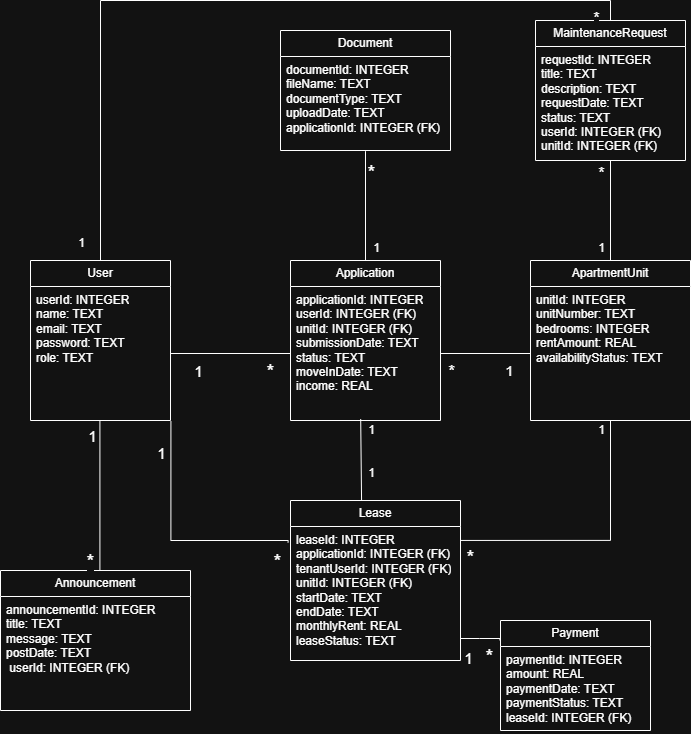

The diagram above was exported from draw.io. Its source (the exported page's mxGraphModel, read from the mxfile embedded in the PNG):
<mxGraphModel dx="695" dy="1845" grid="1" gridSize="10" guides="1" tooltips="1" connect="1" arrows="1" fold="1" page="1" pageScale="1" pageWidth="850" pageHeight="1100" math="0" shadow="0">
  <root>
    <mxCell id="0" />
    <mxCell id="1" parent="0" />
    <mxCell id="Xuu4I15eCBkWBqEJ-h1P-1" parent="1" style="swimlane;fontStyle=0;childLayout=stackLayout;horizontal=1;startSize=26;fillColor=none;horizontalStack=0;resizeParent=1;resizeParentMax=0;resizeLast=0;collapsible=1;marginBottom=0;whiteSpace=wrap;html=1;" value="User" vertex="1">
      <mxGeometry height="160" width="140" x="150" y="40" as="geometry" />
    </mxCell>
    <mxCell id="Xuu4I15eCBkWBqEJ-h1P-2" parent="Xuu4I15eCBkWBqEJ-h1P-1" style="text;strokeColor=none;fillColor=none;align=left;verticalAlign=top;spacingLeft=4;spacingRight=4;overflow=hidden;rotatable=0;points=[[0,0.5],[1,0.5]];portConstraint=eastwest;whiteSpace=wrap;html=1;" value="&lt;div&gt;userId: INTEGER&lt;/div&gt;&lt;div&gt;name: TEXT&lt;/div&gt;&lt;div&gt;email: TEXT&lt;/div&gt;&lt;div&gt;password: TEXT&lt;/div&gt;&lt;div&gt;role: TEXT&lt;/div&gt;" vertex="1">
      <mxGeometry height="134" width="140" y="26" as="geometry" />
    </mxCell>
    <mxCell id="Xuu4I15eCBkWBqEJ-h1P-3" parent="1" style="swimlane;fontStyle=0;childLayout=stackLayout;horizontal=1;startSize=26;fillColor=none;horizontalStack=0;resizeParent=1;resizeParentMax=0;resizeLast=0;collapsible=1;marginBottom=0;whiteSpace=wrap;html=1;" value="ApartmentUnit" vertex="1">
      <mxGeometry height="160" width="160" x="650" y="40" as="geometry" />
    </mxCell>
    <mxCell id="Xuu4I15eCBkWBqEJ-h1P-4" parent="Xuu4I15eCBkWBqEJ-h1P-3" style="text;strokeColor=none;fillColor=none;align=left;verticalAlign=top;spacingLeft=4;spacingRight=4;overflow=hidden;rotatable=0;points=[[0,0.5],[1,0.5]];portConstraint=eastwest;whiteSpace=wrap;html=1;" value="unitId: INTEGER&lt;br&gt;unitNumber: TEXT&lt;br&gt;bedrooms: INTEGER&lt;br&gt;rentAmount: REAL&lt;br&gt;availabilityStatus: TEXT" vertex="1">
      <mxGeometry height="134" width="160" y="26" as="geometry" />
    </mxCell>
    <mxCell id="Xuu4I15eCBkWBqEJ-h1P-5" parent="1" style="swimlane;fontStyle=0;childLayout=stackLayout;horizontal=1;startSize=26;fillColor=none;horizontalStack=0;resizeParent=1;resizeParentMax=0;resizeLast=0;collapsible=1;marginBottom=0;whiteSpace=wrap;html=1;" value="Application" vertex="1">
      <mxGeometry height="160" width="150" x="410" y="40" as="geometry" />
    </mxCell>
    <mxCell id="Xuu4I15eCBkWBqEJ-h1P-7" parent="1" style="swimlane;fontStyle=0;childLayout=stackLayout;horizontal=1;startSize=26;fillColor=none;horizontalStack=0;resizeParent=1;resizeParentMax=0;resizeLast=0;collapsible=1;marginBottom=0;whiteSpace=wrap;html=1;" value="Document" vertex="1">
      <mxGeometry height="120" width="170" x="400" y="-190" as="geometry" />
    </mxCell>
    <mxCell id="Xuu4I15eCBkWBqEJ-h1P-8" parent="Xuu4I15eCBkWBqEJ-h1P-7" style="text;strokeColor=none;fillColor=none;align=left;verticalAlign=top;spacingLeft=4;spacingRight=4;overflow=hidden;rotatable=0;points=[[0,0.5],[1,0.5]];portConstraint=eastwest;whiteSpace=wrap;html=1;" value="&lt;div&gt;documentId: INTEGER&lt;/div&gt;&lt;div&gt;fileName: TEXT&lt;/div&gt;&lt;div&gt;documentType: TEXT&lt;/div&gt;&lt;div&gt;uploadDate: TEXT applicationId: INTEGER (FK)&lt;/div&gt;" vertex="1">
      <mxGeometry height="94" width="170" y="26" as="geometry" />
    </mxCell>
    <mxCell id="Xuu4I15eCBkWBqEJ-h1P-9" parent="1" style="swimlane;fontStyle=0;childLayout=stackLayout;horizontal=1;startSize=26;fillColor=none;horizontalStack=0;resizeParent=1;resizeParentMax=0;resizeLast=0;collapsible=1;marginBottom=0;whiteSpace=wrap;html=1;" value="Lease" vertex="1">
      <mxGeometry height="160" width="170" x="410" y="280" as="geometry" />
    </mxCell>
    <mxCell id="Xuu4I15eCBkWBqEJ-h1P-10" parent="Xuu4I15eCBkWBqEJ-h1P-9" style="text;strokeColor=none;fillColor=none;align=left;verticalAlign=top;spacingLeft=4;spacingRight=4;overflow=hidden;rotatable=0;points=[[0,0.5],[1,0.5]];portConstraint=eastwest;whiteSpace=wrap;html=1;" value="&lt;div&gt;leaseId: INTEGER&lt;/div&gt;&lt;div&gt;applicationId:&amp;nbsp;&lt;span style=&quot;background-color: transparent; color: light-dark(rgb(0, 0, 0), rgb(255, 255, 255));&quot;&gt;INTEGER (FK)&lt;/span&gt;&lt;/div&gt;&lt;div&gt;tenantUserId:&amp;nbsp;&lt;span style=&quot;background-color: transparent; color: light-dark(rgb(0, 0, 0), rgb(255, 255, 255));&quot;&gt;INTEGER (FK)&lt;/span&gt;&lt;/div&gt;&lt;div&gt;unitId:&amp;nbsp;&lt;span style=&quot;background-color: transparent; color: light-dark(rgb(0, 0, 0), rgb(255, 255, 255));&quot;&gt;INTEGER (FK)&lt;/span&gt;&lt;/div&gt;&lt;div&gt;startDate: TEXT&lt;/div&gt;&lt;div&gt;endDate: TEXT&lt;/div&gt;&lt;div&gt;monthlyRent: REAL&lt;/div&gt;&lt;div&gt;leaseStatus: TEXT&lt;/div&gt;" vertex="1">
      <mxGeometry height="134" width="170" y="26" as="geometry" />
    </mxCell>
    <mxCell id="Xuu4I15eCBkWBqEJ-h1P-11" parent="1" style="swimlane;fontStyle=0;childLayout=stackLayout;horizontal=1;startSize=26;fillColor=none;horizontalStack=0;resizeParent=1;resizeParentMax=0;resizeLast=0;collapsible=1;marginBottom=0;whiteSpace=wrap;html=1;" value="MaintenanceRequest" vertex="1">
      <mxGeometry height="140" width="150" x="655" y="-200" as="geometry" />
    </mxCell>
    <mxCell id="Xuu4I15eCBkWBqEJ-h1P-12" parent="Xuu4I15eCBkWBqEJ-h1P-11" style="text;strokeColor=none;fillColor=none;align=left;verticalAlign=top;spacingLeft=4;spacingRight=4;overflow=hidden;rotatable=0;points=[[0,0.5],[1,0.5]];portConstraint=eastwest;whiteSpace=wrap;html=1;" value="requestId: INTEGER&lt;br&gt;title: TEXT&lt;br&gt;description: TEXT&lt;br&gt;requestDate: TEXT&lt;br&gt;status: TEXT&amp;nbsp; &amp;nbsp; &amp;nbsp; &amp;nbsp; &amp;nbsp; &amp;nbsp; &amp;nbsp; &amp;nbsp; &amp;nbsp; &amp;nbsp; &lt;span style=&quot;background-color: transparent;&quot;&gt;userId: INTEGER (FK)&lt;/span&gt;&lt;div&gt;unitId: INTEGER (FK)&lt;/div&gt;" vertex="1">
      <mxGeometry height="114" width="150" y="26" as="geometry" />
    </mxCell>
    <mxCell id="Xuu4I15eCBkWBqEJ-h1P-13" parent="1" style="swimlane;fontStyle=0;childLayout=stackLayout;horizontal=1;startSize=26;fillColor=none;horizontalStack=0;resizeParent=1;resizeParentMax=0;resizeLast=0;collapsible=1;marginBottom=0;whiteSpace=wrap;html=1;" value="Announcement" vertex="1">
      <mxGeometry height="140" width="190" x="120" y="350" as="geometry" />
    </mxCell>
    <mxCell id="Xuu4I15eCBkWBqEJ-h1P-14" parent="Xuu4I15eCBkWBqEJ-h1P-13" style="text;strokeColor=none;fillColor=none;align=left;verticalAlign=top;spacingLeft=4;spacingRight=4;overflow=hidden;rotatable=0;points=[[0,0.5],[1,0.5]];portConstraint=eastwest;whiteSpace=wrap;html=1;" value="announcementId: INTEGER&lt;br&gt;title: TEXT&lt;br&gt;message: TEXT&lt;br&gt;postDate: TEXT&amp;nbsp; &amp;nbsp; &amp;nbsp; &lt;span style=&quot;white-space: pre;&quot;&gt;&#09;&lt;/span&gt;&amp;nbsp; &amp;nbsp; &amp;nbsp; &amp;nbsp; &amp;nbsp; &amp;nbsp;userId: INTEGER (FK)" vertex="1">
      <mxGeometry height="114" width="190" y="26" as="geometry" />
    </mxCell>
    <mxCell id="Xuu4I15eCBkWBqEJ-h1P-15" parent="1" style="swimlane;fontStyle=0;childLayout=stackLayout;horizontal=1;startSize=26;fillColor=none;horizontalStack=0;resizeParent=1;resizeParentMax=0;resizeLast=0;collapsible=1;marginBottom=0;whiteSpace=wrap;html=1;" value="Payment" vertex="1">
      <mxGeometry height="110" width="150" x="620" y="400" as="geometry" />
    </mxCell>
    <mxCell id="Xuu4I15eCBkWBqEJ-h1P-16" parent="Xuu4I15eCBkWBqEJ-h1P-15" style="text;strokeColor=none;fillColor=none;align=left;verticalAlign=top;spacingLeft=4;spacingRight=4;overflow=hidden;rotatable=0;points=[[0,0.5],[1,0.5]];portConstraint=eastwest;whiteSpace=wrap;html=1;" value="paymentId: INTEGER&lt;br&gt;amount: REAL&lt;br&gt;paymentDate: TEXT&lt;br&gt;paymentStatus: TEXT&amp;nbsp; leaseId: INTEGER (FK)" vertex="1">
      <mxGeometry height="84" width="150" y="26" as="geometry" />
    </mxCell>
    <mxCell id="Xuu4I15eCBkWBqEJ-h1P-17" edge="1" parent="1" source="Xuu4I15eCBkWBqEJ-h1P-2" style="edgeStyle=none;curved=1;rounded=0;orthogonalLoop=1;jettySize=auto;html=1;exitX=1;exitY=0.5;exitDx=0;exitDy=0;entryX=0;entryY=0.5;entryDx=0;entryDy=0;fontSize=12;endArrow=none;endFill=0;" target="Xuu4I15eCBkWBqEJ-h1P-6">
      <mxGeometry relative="1" as="geometry" />
    </mxCell>
    <mxCell id="Xuu4I15eCBkWBqEJ-h1P-18" connectable="0" parent="Xuu4I15eCBkWBqEJ-h1P-17" style="edgeLabel;html=1;align=center;verticalAlign=middle;resizable=0;points=[];fontSize=15;" value="1" vertex="1">
      <mxGeometry relative="1" x="-0.3143" as="geometry">
        <mxPoint x="-14" y="17" as="offset" />
      </mxGeometry>
    </mxCell>
    <mxCell id="Xuu4I15eCBkWBqEJ-h1P-19" connectable="0" parent="Xuu4I15eCBkWBqEJ-h1P-17" style="edgeLabel;html=1;align=center;verticalAlign=middle;resizable=0;points=[];fontSize=20;" value="*" vertex="1">
      <mxGeometry relative="1" x="0.5429" as="geometry">
        <mxPoint x="6" y="17" as="offset" />
      </mxGeometry>
    </mxCell>
    <mxCell id="Xuu4I15eCBkWBqEJ-h1P-20" edge="1" parent="1" source="Xuu4I15eCBkWBqEJ-h1P-6" style="edgeStyle=none;curved=1;rounded=0;orthogonalLoop=1;jettySize=auto;html=1;exitX=1;exitY=0.5;exitDx=0;exitDy=0;entryX=0;entryY=0.5;entryDx=0;entryDy=0;fontSize=12;startSize=8;endSize=8;endArrow=none;endFill=0;" target="Xuu4I15eCBkWBqEJ-h1P-4">
      <mxGeometry relative="1" as="geometry" />
    </mxCell>
    <mxCell id="Xuu4I15eCBkWBqEJ-h1P-41" connectable="0" parent="Xuu4I15eCBkWBqEJ-h1P-20" style="edgeLabel;html=1;align=center;verticalAlign=middle;resizable=0;points=[];fontSize=16;" value="*" vertex="1">
      <mxGeometry relative="1" x="-0.681" y="-6" as="geometry">
        <mxPoint x="-4" y="11" as="offset" />
      </mxGeometry>
    </mxCell>
    <mxCell id="Xuu4I15eCBkWBqEJ-h1P-42" connectable="0" parent="Xuu4I15eCBkWBqEJ-h1P-20" style="edgeLabel;html=1;align=center;verticalAlign=middle;resizable=0;points=[];fontSize=14;" value="1" vertex="1">
      <mxGeometry relative="1" x="0.5216" as="geometry">
        <mxPoint y="17" as="offset" />
      </mxGeometry>
    </mxCell>
    <mxCell id="Xuu4I15eCBkWBqEJ-h1P-23" edge="1" parent="1" source="Xuu4I15eCBkWBqEJ-h1P-8" style="edgeStyle=orthogonalEdgeStyle;rounded=0;orthogonalLoop=1;jettySize=auto;html=1;exitX=0.5;exitY=1.007;exitDx=0;exitDy=0;fontSize=12;startSize=8;endSize=8;endArrow=none;endFill=0;entryX=0.5;entryY=0;entryDx=0;entryDy=0;exitPerimeter=0;" target="Xuu4I15eCBkWBqEJ-h1P-5">
      <mxGeometry relative="1" as="geometry">
        <mxPoint x="481.6666666666667" y="70" as="targetPoint" />
      </mxGeometry>
    </mxCell>
    <mxCell id="Xuu4I15eCBkWBqEJ-h1P-24" connectable="0" parent="Xuu4I15eCBkWBqEJ-h1P-23" style="edgeLabel;html=1;align=center;verticalAlign=middle;resizable=0;points=[];fontSize=20;" value="*" vertex="1">
      <mxGeometry relative="1" x="-0.8535" y="1" as="geometry">
        <mxPoint x="4" y="13" as="offset" />
      </mxGeometry>
    </mxCell>
    <mxCell id="Xuu4I15eCBkWBqEJ-h1P-25" connectable="0" parent="Xuu4I15eCBkWBqEJ-h1P-23" style="edgeLabel;html=1;align=center;verticalAlign=middle;resizable=0;points=[];fontSize=12;" value="1" vertex="1">
      <mxGeometry relative="1" x="0.7848" as="geometry">
        <mxPoint x="10" y="-1" as="offset" />
      </mxGeometry>
    </mxCell>
    <mxCell id="Xuu4I15eCBkWBqEJ-h1P-26" edge="1" parent="1" source="Xuu4I15eCBkWBqEJ-h1P-10" style="edgeStyle=orthogonalEdgeStyle;rounded=0;orthogonalLoop=1;jettySize=auto;html=1;exitX=-0.014;exitY=0.119;exitDx=0;exitDy=0;entryX=1.003;entryY=1.006;entryDx=0;entryDy=0;entryPerimeter=0;fontSize=12;startSize=8;endSize=8;endArrow=none;endFill=0;exitPerimeter=0;" target="Xuu4I15eCBkWBqEJ-h1P-2">
      <mxGeometry relative="1" as="geometry">
        <Array as="points">
          <mxPoint x="408" y="320" />
          <mxPoint x="290" y="320" />
        </Array>
      </mxGeometry>
    </mxCell>
    <mxCell id="Xuu4I15eCBkWBqEJ-h1P-27" connectable="0" parent="Xuu4I15eCBkWBqEJ-h1P-26" style="edgeLabel;html=1;align=center;verticalAlign=middle;resizable=0;points=[];fontSize=15;" value="1" vertex="1">
      <mxGeometry relative="1" x="0.8339" y="1" as="geometry">
        <mxPoint x="-9" y="12" as="offset" />
      </mxGeometry>
    </mxCell>
    <mxCell id="Xuu4I15eCBkWBqEJ-h1P-28" connectable="0" parent="Xuu4I15eCBkWBqEJ-h1P-26" style="edgeLabel;html=1;align=center;verticalAlign=middle;resizable=0;points=[];fontSize=20;" value="*" vertex="1">
      <mxGeometry relative="1" x="-0.8675" y="-1" as="geometry">
        <mxPoint x="3" y="21" as="offset" />
      </mxGeometry>
    </mxCell>
    <mxCell id="Xuu4I15eCBkWBqEJ-h1P-29" edge="1" parent="1" source="Xuu4I15eCBkWBqEJ-h1P-10" style="edgeStyle=orthogonalEdgeStyle;rounded=0;orthogonalLoop=1;jettySize=auto;html=1;fontSize=12;startSize=8;endSize=8;endArrow=none;endFill=0;exitX=1;exitY=0.104;exitDx=0;exitDy=0;exitPerimeter=0;">
      <mxGeometry relative="1" as="geometry">
        <Array as="points">
          <mxPoint x="730" y="320" />
          <mxPoint x="730" y="200" />
        </Array>
        <mxPoint x="580" y="380" as="sourcePoint" />
        <mxPoint x="730" y="200" as="targetPoint" />
      </mxGeometry>
    </mxCell>
    <mxCell id="Xuu4I15eCBkWBqEJ-h1P-30" connectable="0" parent="Xuu4I15eCBkWBqEJ-h1P-29" style="edgeLabel;html=1;align=center;verticalAlign=middle;resizable=0;points=[];fontSize=12;" value="1" vertex="1">
      <mxGeometry relative="1" x="0.9278" y="2" as="geometry">
        <mxPoint x="-8" as="offset" />
      </mxGeometry>
    </mxCell>
    <mxCell id="Xuu4I15eCBkWBqEJ-h1P-31" connectable="0" parent="Xuu4I15eCBkWBqEJ-h1P-29" style="edgeLabel;html=1;align=center;verticalAlign=middle;resizable=0;points=[];fontSize=12;" value="&lt;font style=&quot;font-size: 20px;&quot;&gt;*&lt;/font&gt;" vertex="1">
      <mxGeometry relative="1" x="-0.9163" as="geometry">
        <mxPoint x="-1" y="17" as="offset" />
      </mxGeometry>
    </mxCell>
    <mxCell id="Xuu4I15eCBkWBqEJ-h1P-35" edge="1" parent="1" source="Xuu4I15eCBkWBqEJ-h1P-15" style="edgeStyle=orthogonalEdgeStyle;rounded=0;orthogonalLoop=1;jettySize=auto;html=1;fontSize=12;startSize=8;endSize=8;endArrow=none;endFill=0;exitX=-0.004;exitY=0.18;exitDx=0;exitDy=0;exitPerimeter=0;">
      <mxGeometry relative="1" as="geometry">
        <Array as="points">
          <mxPoint x="599" y="418" />
          <mxPoint x="580" y="418" />
          <mxPoint x="580" y="420" />
          <mxPoint x="581" y="420" />
        </Array>
        <mxPoint x="620" y="380" as="sourcePoint" />
        <mxPoint x="580" y="420" as="targetPoint" />
      </mxGeometry>
    </mxCell>
    <mxCell id="Xuu4I15eCBkWBqEJ-h1P-36" connectable="0" parent="Xuu4I15eCBkWBqEJ-h1P-35" style="edgeLabel;html=1;align=center;verticalAlign=middle;resizable=0;points=[];fontSize=12;" value="&lt;font style=&quot;font-size: 15px;&quot;&gt;1&lt;/font&gt;" vertex="1">
      <mxGeometry relative="1" x="0.9164" as="geometry">
        <mxPoint x="7" y="20" as="offset" />
      </mxGeometry>
    </mxCell>
    <mxCell id="Xuu4I15eCBkWBqEJ-h1P-37" connectable="0" parent="Xuu4I15eCBkWBqEJ-h1P-35" style="edgeLabel;html=1;align=center;verticalAlign=middle;resizable=0;points=[];fontSize=12;" value="&lt;font style=&quot;font-size: 20px;&quot;&gt;*&lt;/font&gt;" vertex="1">
      <mxGeometry relative="1" x="-0.8893" y="-1" as="geometry">
        <mxPoint x="-11" y="18" as="offset" />
      </mxGeometry>
    </mxCell>
    <mxCell id="Xuu4I15eCBkWBqEJ-h1P-38" edge="1" parent="1" style="edgeStyle=orthogonalEdgeStyle;rounded=0;orthogonalLoop=1;jettySize=auto;html=1;fontSize=12;startSize=8;endSize=8;endArrow=none;endFill=0;">
      <mxGeometry relative="1" as="geometry">
        <Array as="points">
          <mxPoint x="219.41" y="350" />
        </Array>
        <mxPoint x="219.41" y="350" as="sourcePoint" />
        <mxPoint x="219.41" y="200" as="targetPoint" />
      </mxGeometry>
    </mxCell>
    <mxCell id="Xuu4I15eCBkWBqEJ-h1P-39" connectable="0" parent="Xuu4I15eCBkWBqEJ-h1P-38" style="edgeLabel;html=1;align=center;verticalAlign=middle;resizable=0;points=[];fontSize=15;" value="&lt;font&gt;1&lt;/font&gt;" vertex="1">
      <mxGeometry relative="1" x="0.9451" y="2" as="geometry">
        <mxPoint x="-6" y="11" as="offset" />
      </mxGeometry>
    </mxCell>
    <mxCell id="Xuu4I15eCBkWBqEJ-h1P-40" connectable="0" parent="Xuu4I15eCBkWBqEJ-h1P-38" style="edgeLabel;html=1;align=center;verticalAlign=middle;resizable=0;points=[];fontSize=12;" value="&lt;font style=&quot;font-size: 20px;&quot;&gt;*&lt;/font&gt;" vertex="1">
      <mxGeometry relative="1" x="-0.9393" y="-5" as="geometry">
        <mxPoint x="-15" y="-5" as="offset" />
      </mxGeometry>
    </mxCell>
    <mxCell id="Xuu4I15eCBkWBqEJ-h1P-43" edge="1" parent="1" source="Xuu4I15eCBkWBqEJ-h1P-9" style="edgeStyle=none;curved=1;rounded=0;orthogonalLoop=1;jettySize=auto;html=1;exitX=0.418;exitY=0;exitDx=0;exitDy=0;entryX=0.468;entryY=0.99;entryDx=0;entryDy=0;entryPerimeter=0;fontSize=12;startSize=8;endSize=8;endArrow=none;endFill=0;exitPerimeter=0;" target="Xuu4I15eCBkWBqEJ-h1P-6">
      <mxGeometry relative="1" as="geometry" />
    </mxCell>
    <mxCell id="Xuu4I15eCBkWBqEJ-h1P-44" connectable="0" parent="Xuu4I15eCBkWBqEJ-h1P-43" style="edgeLabel;html=1;align=center;verticalAlign=middle;resizable=0;points=[];fontSize=12;" value="1" vertex="1">
      <mxGeometry relative="1" x="0.6533" y="-1" as="geometry">
        <mxPoint x="9" y="-3" as="offset" />
      </mxGeometry>
    </mxCell>
    <mxCell id="Xuu4I15eCBkWBqEJ-h1P-45" connectable="0" parent="Xuu4I15eCBkWBqEJ-h1P-43" style="edgeLabel;html=1;align=center;verticalAlign=middle;resizable=0;points=[];fontSize=12;" value="1" vertex="1">
      <mxGeometry relative="1" x="-0.33" y="-5" as="geometry">
        <mxPoint x="5" as="offset" />
      </mxGeometry>
    </mxCell>
    <mxCell id="Xuu4I15eCBkWBqEJ-h1P-6" parent="1" style="text;strokeColor=none;fillColor=none;align=left;verticalAlign=top;spacingLeft=4;spacingRight=4;overflow=hidden;rotatable=0;points=[[0,0.5],[1,0.5]];portConstraint=eastwest;whiteSpace=wrap;html=1;" value="applicationId: INTEGER&lt;br&gt;userId: INTEGER (FK)&lt;br&gt;unitId: INTEGER (FK)&lt;br&gt;submissionDate: TEXT&lt;br&gt;status: TEXT&lt;br&gt;moveInDate: TEXT&lt;br&gt;income: REAL" vertex="1">
      <mxGeometry height="134" width="150" x="410" y="66" as="geometry" />
    </mxCell>
    <mxCell id="Xuu4I15eCBkWBqEJ-h1P-49" edge="1" parent="1" source="Xuu4I15eCBkWBqEJ-h1P-11" style="edgeStyle=orthogonalEdgeStyle;rounded=0;orthogonalLoop=1;jettySize=auto;html=1;exitX=0.5;exitY=0;exitDx=0;exitDy=0;fontSize=12;startSize=8;endSize=8;endArrow=none;endFill=0;entryX=0.5;entryY=0;entryDx=0;entryDy=0;" target="Xuu4I15eCBkWBqEJ-h1P-1">
      <mxGeometry relative="1" as="geometry">
        <Array as="points">
          <mxPoint x="730" y="-220" />
          <mxPoint x="220" y="-220" />
        </Array>
        <mxPoint x="159" y="205" as="targetPoint" />
      </mxGeometry>
    </mxCell>
    <mxCell id="Xuu4I15eCBkWBqEJ-h1P-52" connectable="0" parent="Xuu4I15eCBkWBqEJ-h1P-49" style="edgeLabel;html=1;align=center;verticalAlign=middle;resizable=0;points=[];fontSize=12;" value="1" vertex="1">
      <mxGeometry relative="1" x="0.9315" as="geometry">
        <mxPoint x="-20" y="9" as="offset" />
      </mxGeometry>
    </mxCell>
    <mxCell id="Xuu4I15eCBkWBqEJ-h1P-53" connectable="0" parent="Xuu4I15eCBkWBqEJ-h1P-49" style="edgeLabel;html=1;align=center;verticalAlign=middle;resizable=0;points=[];fontSize=12;" value="&lt;font style=&quot;font-size: 15px;&quot;&gt;*&lt;/font&gt;" vertex="1">
      <mxGeometry relative="1" x="-0.9372" as="geometry">
        <mxPoint x="-10" y="16" as="offset" />
      </mxGeometry>
    </mxCell>
    <mxCell id="Xuu4I15eCBkWBqEJ-h1P-50" edge="1" parent="1" style="edgeStyle=orthogonalEdgeStyle;rounded=0;orthogonalLoop=1;jettySize=auto;html=1;entryX=0.5;entryY=0;entryDx=0;entryDy=0;fontSize=12;startSize=8;endSize=8;endArrow=none;endFill=0;" target="Xuu4I15eCBkWBqEJ-h1P-3">
      <mxGeometry relative="1" as="geometry">
        <Array as="points">
          <mxPoint x="730" y="-60" />
        </Array>
        <mxPoint x="730" y="-60" as="sourcePoint" />
      </mxGeometry>
    </mxCell>
    <mxCell id="Xuu4I15eCBkWBqEJ-h1P-55" connectable="0" parent="Xuu4I15eCBkWBqEJ-h1P-50" style="edgeLabel;html=1;align=center;verticalAlign=middle;resizable=0;points=[];fontSize=12;" value="1" vertex="1">
      <mxGeometry relative="1" x="0.7371" y="2" as="geometry">
        <mxPoint x="-12" as="offset" />
      </mxGeometry>
    </mxCell>
    <mxCell id="Xuu4I15eCBkWBqEJ-h1P-56" connectable="0" parent="Xuu4I15eCBkWBqEJ-h1P-50" style="edgeLabel;html=1;align=center;verticalAlign=middle;resizable=0;points=[];fontSize=12;" value="&lt;font style=&quot;font-size: 15px;&quot;&gt;*&lt;/font&gt;" vertex="1">
      <mxGeometry relative="1" x="-0.7829" as="geometry">
        <mxPoint x="-10" as="offset" />
      </mxGeometry>
    </mxCell>
  </root>
</mxGraphModel>